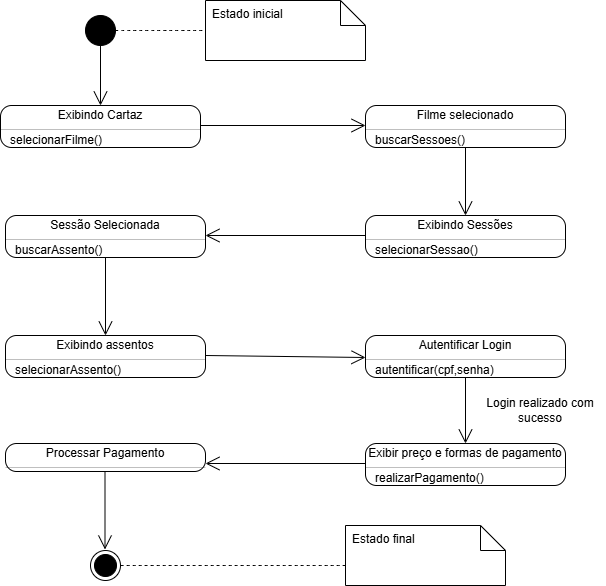

The diagram above was exported from draw.io. Its source (the exported page's mxGraphModel, read from the mxfile embedded in the PNG):
<mxGraphModel dx="2241" dy="749" grid="1" gridSize="10" guides="1" tooltips="1" connect="1" arrows="1" fold="1" page="1" pageScale="1" pageWidth="827" pageHeight="1169" math="0" shadow="0">
  <root>
    <mxCell id="0" />
    <mxCell id="1" parent="0" />
    <mxCell id="dya32C9Ts79lbHi26NKu-4" parent="1" style="ellipse;fillColor=strokeColor;html=1;" value="" vertex="1">
      <mxGeometry height="30" width="30" x="60" y="50" as="geometry" />
    </mxCell>
    <mxCell id="dya32C9Ts79lbHi26NKu-5" parent="1" style="ellipse;html=1;shape=endState;fillColor=strokeColor;" value="" vertex="1">
      <mxGeometry height="30" width="30" x="65" y="585" as="geometry" />
    </mxCell>
    <mxCell id="dya32C9Ts79lbHi26NKu-7" parent="1" style="shape=note2;boundedLbl=1;whiteSpace=wrap;html=1;size=25;verticalAlign=top;align=center;" value="" vertex="1">
      <mxGeometry height="60" width="160" x="180" y="35" as="geometry" />
    </mxCell>
    <mxCell id="dya32C9Ts79lbHi26NKu-8" parent="dya32C9Ts79lbHi26NKu-7" style="resizeWidth=1;part=1;strokeColor=none;fillColor=none;align=left;spacingLeft=5;" value="Estado inicial" vertex="1">
      <mxGeometry height="25" relative="1" width="160" as="geometry" />
    </mxCell>
    <mxCell id="dya32C9Ts79lbHi26NKu-9" edge="1" parent="1" source="dya32C9Ts79lbHi26NKu-4" style="endArrow=none;dashed=1;html=1;rounded=0;fontSize=12;startSize=8;endSize=8;curved=1;exitX=1;exitY=0.5;exitDx=0;exitDy=0;entryX=0;entryY=0.5;entryDx=0;entryDy=0;entryPerimeter=0;" target="dya32C9Ts79lbHi26NKu-7" value="">
      <mxGeometry height="50" relative="1" width="50" as="geometry">
        <mxPoint x="180" y="360" as="sourcePoint" />
        <mxPoint x="230" y="310" as="targetPoint" />
      </mxGeometry>
    </mxCell>
    <mxCell id="dya32C9Ts79lbHi26NKu-11" parent="1" style="shape=note2;boundedLbl=1;whiteSpace=wrap;html=1;size=25;verticalAlign=top;align=center;" value="" vertex="1">
      <mxGeometry height="60" width="160" x="320" y="560" as="geometry" />
    </mxCell>
    <mxCell id="dya32C9Ts79lbHi26NKu-12" parent="dya32C9Ts79lbHi26NKu-11" style="resizeWidth=1;part=1;strokeColor=none;fillColor=none;align=left;spacingLeft=5;" value="Estado final" vertex="1">
      <mxGeometry height="25" relative="1" width="160" as="geometry" />
    </mxCell>
    <mxCell id="dya32C9Ts79lbHi26NKu-13" edge="1" parent="1" style="endArrow=none;dashed=1;html=1;rounded=0;fontSize=12;startSize=8;endSize=8;curved=1;entryX=1;entryY=0.5;entryDx=0;entryDy=0;" target="dya32C9Ts79lbHi26NKu-5" value="">
      <mxGeometry height="50" relative="1" width="50" as="geometry">
        <mxPoint x="320" y="600" as="sourcePoint" />
        <mxPoint x="100" y="600" as="targetPoint" />
      </mxGeometry>
    </mxCell>
    <mxCell id="dya32C9Ts79lbHi26NKu-14" parent="1" style="fontStyle=1;align=center;verticalAlign=middle;childLayout=stackLayout;horizontal=1;horizontalStack=0;resizeParent=1;resizeParentMax=0;resizeLast=0;marginBottom=0;rounded=1;absoluteArcSize=1;arcSize=22;" value="" vertex="1">
      <mxGeometry height="42" width="200" x="-25" y="140" as="geometry" />
    </mxCell>
    <mxCell id="dya32C9Ts79lbHi26NKu-15" parent="dya32C9Ts79lbHi26NKu-14" style="html=1;align=center;spacing=0;verticalAlign=middle;strokeColor=none;fillColor=none;whiteSpace=wrap;" value="Exibindo Cartaz" vertex="1">
      <mxGeometry height="20" width="200" as="geometry" />
    </mxCell>
    <mxCell id="dya32C9Ts79lbHi26NKu-16" parent="dya32C9Ts79lbHi26NKu-14" style="line;strokeWidth=0.25;fillColor=none;align=left;verticalAlign=middle;spacingTop=-1;spacingLeft=3;spacingRight=3;rotatable=0;labelPosition=right;points=[];portConstraint=eastwest;" value="" vertex="1">
      <mxGeometry height="8" width="200" y="20" as="geometry" />
    </mxCell>
    <mxCell id="dya32C9Ts79lbHi26NKu-18" parent="dya32C9Ts79lbHi26NKu-14" style="html=1;align=left;spacing=0;spacingLeft=10;verticalAlign=middle;strokeColor=none;fillColor=none;whiteSpace=wrap;" value="selecionarFilme()" vertex="1">
      <mxGeometry height="14" width="200" y="28" as="geometry" />
    </mxCell>
    <mxCell id="dya32C9Ts79lbHi26NKu-22" parent="1" style="fontStyle=1;align=center;verticalAlign=middle;childLayout=stackLayout;horizontal=1;horizontalStack=0;resizeParent=1;resizeParentMax=0;resizeLast=0;marginBottom=0;rounded=1;absoluteArcSize=1;arcSize=22;" value="" vertex="1">
      <mxGeometry height="42" width="200" x="340" y="140" as="geometry" />
    </mxCell>
    <mxCell id="dya32C9Ts79lbHi26NKu-23" parent="dya32C9Ts79lbHi26NKu-22" style="html=1;align=center;spacing=0;verticalAlign=middle;strokeColor=none;fillColor=none;whiteSpace=wrap;" value="Filme selecionado" vertex="1">
      <mxGeometry height="20" width="200" as="geometry" />
    </mxCell>
    <mxCell id="dya32C9Ts79lbHi26NKu-24" parent="dya32C9Ts79lbHi26NKu-22" style="line;strokeWidth=0.25;fillColor=none;align=left;verticalAlign=middle;spacingTop=-1;spacingLeft=3;spacingRight=3;rotatable=0;labelPosition=right;points=[];portConstraint=eastwest;" value="" vertex="1">
      <mxGeometry height="8" width="200" y="20" as="geometry" />
    </mxCell>
    <mxCell id="dya32C9Ts79lbHi26NKu-25" parent="dya32C9Ts79lbHi26NKu-22" style="html=1;align=left;spacing=0;spacingLeft=10;verticalAlign=middle;strokeColor=none;fillColor=none;whiteSpace=wrap;" value="buscarSessoes()" vertex="1">
      <mxGeometry height="14" width="200" y="28" as="geometry" />
    </mxCell>
    <mxCell id="dya32C9Ts79lbHi26NKu-26" parent="1" style="fontStyle=1;align=center;verticalAlign=middle;childLayout=stackLayout;horizontal=1;horizontalStack=0;resizeParent=1;resizeParentMax=0;resizeLast=0;marginBottom=0;rounded=1;absoluteArcSize=1;arcSize=22;" value="" vertex="1">
      <mxGeometry height="42" width="200" x="340" y="250" as="geometry" />
    </mxCell>
    <mxCell id="dya32C9Ts79lbHi26NKu-27" parent="dya32C9Ts79lbHi26NKu-26" style="html=1;align=center;spacing=0;verticalAlign=middle;strokeColor=none;fillColor=none;whiteSpace=wrap;" value="Exibindo Sessões" vertex="1">
      <mxGeometry height="20" width="200" as="geometry" />
    </mxCell>
    <mxCell id="dya32C9Ts79lbHi26NKu-28" parent="dya32C9Ts79lbHi26NKu-26" style="line;strokeWidth=0.25;fillColor=none;align=left;verticalAlign=middle;spacingTop=-1;spacingLeft=3;spacingRight=3;rotatable=0;labelPosition=right;points=[];portConstraint=eastwest;" value="" vertex="1">
      <mxGeometry height="8" width="200" y="20" as="geometry" />
    </mxCell>
    <mxCell id="dya32C9Ts79lbHi26NKu-29" parent="dya32C9Ts79lbHi26NKu-26" style="html=1;align=left;spacing=0;spacingLeft=10;verticalAlign=middle;strokeColor=none;fillColor=none;whiteSpace=wrap;" value="selecionarSessao()" vertex="1">
      <mxGeometry height="14" width="200" y="28" as="geometry" />
    </mxCell>
    <mxCell id="dya32C9Ts79lbHi26NKu-30" parent="1" style="fontStyle=1;align=center;verticalAlign=middle;childLayout=stackLayout;horizontal=1;horizontalStack=0;resizeParent=1;resizeParentMax=0;resizeLast=0;marginBottom=0;rounded=1;absoluteArcSize=1;arcSize=22;" value="" vertex="1">
      <mxGeometry height="42" width="200" x="-20" y="250" as="geometry" />
    </mxCell>
    <mxCell id="dya32C9Ts79lbHi26NKu-31" parent="dya32C9Ts79lbHi26NKu-30" style="html=1;align=center;spacing=0;verticalAlign=middle;strokeColor=none;fillColor=none;whiteSpace=wrap;" value="Sessão Selecionada" vertex="1">
      <mxGeometry height="20" width="200" as="geometry" />
    </mxCell>
    <mxCell id="dya32C9Ts79lbHi26NKu-32" parent="dya32C9Ts79lbHi26NKu-30" style="line;strokeWidth=0.25;fillColor=none;align=left;verticalAlign=middle;spacingTop=-1;spacingLeft=3;spacingRight=3;rotatable=0;labelPosition=right;points=[];portConstraint=eastwest;" value="" vertex="1">
      <mxGeometry height="8" width="200" y="20" as="geometry" />
    </mxCell>
    <mxCell id="dya32C9Ts79lbHi26NKu-33" parent="dya32C9Ts79lbHi26NKu-30" style="html=1;align=left;spacing=0;spacingLeft=10;verticalAlign=middle;strokeColor=none;fillColor=none;whiteSpace=wrap;" value="buscarAssento()" vertex="1">
      <mxGeometry height="14" width="200" y="28" as="geometry" />
    </mxCell>
    <mxCell id="dya32C9Ts79lbHi26NKu-34" parent="1" style="fontStyle=1;align=center;verticalAlign=middle;childLayout=stackLayout;horizontal=1;horizontalStack=0;resizeParent=1;resizeParentMax=0;resizeLast=0;marginBottom=0;rounded=1;absoluteArcSize=1;arcSize=22;" value="" vertex="1">
      <mxGeometry height="42" width="200" x="-20" y="370" as="geometry" />
    </mxCell>
    <mxCell id="dya32C9Ts79lbHi26NKu-35" parent="dya32C9Ts79lbHi26NKu-34" style="html=1;align=center;spacing=0;verticalAlign=middle;strokeColor=none;fillColor=none;whiteSpace=wrap;" value="Exibindo assentos" vertex="1">
      <mxGeometry height="20" width="200" as="geometry" />
    </mxCell>
    <mxCell id="dya32C9Ts79lbHi26NKu-36" parent="dya32C9Ts79lbHi26NKu-34" style="line;strokeWidth=0.25;fillColor=none;align=left;verticalAlign=middle;spacingTop=-1;spacingLeft=3;spacingRight=3;rotatable=0;labelPosition=right;points=[];portConstraint=eastwest;" value="" vertex="1">
      <mxGeometry height="8" width="200" y="20" as="geometry" />
    </mxCell>
    <mxCell id="dya32C9Ts79lbHi26NKu-37" parent="dya32C9Ts79lbHi26NKu-34" style="html=1;align=left;spacing=0;spacingLeft=10;verticalAlign=middle;strokeColor=none;fillColor=none;whiteSpace=wrap;" value="selecionarAssento()" vertex="1">
      <mxGeometry height="14" width="200" y="28" as="geometry" />
    </mxCell>
    <mxCell id="dya32C9Ts79lbHi26NKu-42" edge="1" parent="1" source="dya32C9Ts79lbHi26NKu-4" style="endArrow=open;endFill=1;endSize=12;html=1;rounded=0;fontSize=12;curved=1;exitX=0.5;exitY=1;exitDx=0;exitDy=0;entryX=0.5;entryY=0;entryDx=0;entryDy=0;" target="dya32C9Ts79lbHi26NKu-15" value="">
      <mxGeometry relative="1" width="160" as="geometry">
        <mxPoint x="110" y="280" as="sourcePoint" />
        <mxPoint x="270" y="280" as="targetPoint" />
      </mxGeometry>
    </mxCell>
    <mxCell id="dya32C9Ts79lbHi26NKu-43" edge="1" parent="1" source="dya32C9Ts79lbHi26NKu-15" style="endArrow=open;endFill=1;endSize=12;html=1;rounded=0;fontSize=12;curved=1;exitX=1;exitY=1;exitDx=0;exitDy=0;entryX=0;entryY=1;entryDx=0;entryDy=0;" target="dya32C9Ts79lbHi26NKu-23" value="">
      <mxGeometry relative="1" width="160" as="geometry">
        <mxPoint x="140" y="450" as="sourcePoint" />
        <mxPoint x="140" y="510" as="targetPoint" />
      </mxGeometry>
    </mxCell>
    <mxCell id="dya32C9Ts79lbHi26NKu-44" edge="1" parent="1" source="dya32C9Ts79lbHi26NKu-25" style="endArrow=open;endFill=1;endSize=12;html=1;rounded=0;fontSize=12;curved=1;exitX=0.5;exitY=1;exitDx=0;exitDy=0;entryX=0.5;entryY=0;entryDx=0;entryDy=0;" target="dya32C9Ts79lbHi26NKu-27" value="">
      <mxGeometry relative="1" width="160" as="geometry">
        <mxPoint x="270" y="250" as="sourcePoint" />
        <mxPoint x="270" y="310" as="targetPoint" />
      </mxGeometry>
    </mxCell>
    <mxCell id="dya32C9Ts79lbHi26NKu-45" edge="1" parent="1" source="dya32C9Ts79lbHi26NKu-27" style="endArrow=open;endFill=1;endSize=12;html=1;rounded=0;fontSize=12;curved=1;exitX=0;exitY=1;exitDx=0;exitDy=0;entryX=1;entryY=1;entryDx=0;entryDy=0;" target="dya32C9Ts79lbHi26NKu-31" value="">
      <mxGeometry relative="1" width="160" as="geometry">
        <mxPoint x="290" y="270" as="sourcePoint" />
        <mxPoint x="290" y="330" as="targetPoint" />
      </mxGeometry>
    </mxCell>
    <mxCell id="dya32C9Ts79lbHi26NKu-46" edge="1" parent="1" source="dya32C9Ts79lbHi26NKu-33" style="endArrow=open;endFill=1;endSize=12;html=1;rounded=0;fontSize=12;curved=1;exitX=0.5;exitY=1;exitDx=0;exitDy=0;entryX=0.5;entryY=0;entryDx=0;entryDy=0;" target="dya32C9Ts79lbHi26NKu-35" value="">
      <mxGeometry relative="1" width="160" as="geometry">
        <mxPoint x="120" y="330" as="sourcePoint" />
        <mxPoint x="120" y="390" as="targetPoint" />
      </mxGeometry>
    </mxCell>
    <mxCell id="dya32C9Ts79lbHi26NKu-47" edge="1" parent="1" source="dya32C9Ts79lbHi26NKu-35" style="endArrow=open;endFill=1;endSize=12;html=1;rounded=0;fontSize=12;curved=1;exitX=1;exitY=1;exitDx=0;exitDy=0;entryX=0;entryY=0.75;entryDx=0;entryDy=0;" value="">
      <mxGeometry relative="1" width="160" as="geometry">
        <mxPoint x="220" y="390" as="sourcePoint" />
        <mxPoint x="340" y="392" as="targetPoint" />
      </mxGeometry>
    </mxCell>
    <mxCell id="jcV2HSj67VSk_ftndZOq-1" parent="1" style="fontStyle=1;align=center;verticalAlign=middle;childLayout=stackLayout;horizontal=1;horizontalStack=0;resizeParent=1;resizeParentMax=0;resizeLast=0;marginBottom=0;rounded=1;absoluteArcSize=1;arcSize=22;" value="" vertex="1">
      <mxGeometry height="42" width="200" x="340" y="478" as="geometry" />
    </mxCell>
    <mxCell id="jcV2HSj67VSk_ftndZOq-2" parent="jcV2HSj67VSk_ftndZOq-1" style="html=1;align=center;spacing=0;verticalAlign=middle;strokeColor=none;fillColor=none;whiteSpace=wrap;" value="Exibir preço e formas de pagamento" vertex="1">
      <mxGeometry height="20" width="200" as="geometry" />
    </mxCell>
    <mxCell id="jcV2HSj67VSk_ftndZOq-3" parent="jcV2HSj67VSk_ftndZOq-1" style="line;strokeWidth=0.25;fillColor=none;align=left;verticalAlign=middle;spacingTop=-1;spacingLeft=3;spacingRight=3;rotatable=0;labelPosition=right;points=[];portConstraint=eastwest;" value="" vertex="1">
      <mxGeometry height="8" width="200" y="20" as="geometry" />
    </mxCell>
    <mxCell id="jcV2HSj67VSk_ftndZOq-4" parent="jcV2HSj67VSk_ftndZOq-1" style="html=1;align=left;spacing=0;spacingLeft=10;verticalAlign=middle;strokeColor=none;fillColor=none;whiteSpace=wrap;" value="realizarPagamento()" vertex="1">
      <mxGeometry height="14" width="200" y="28" as="geometry" />
    </mxCell>
    <mxCell id="jcV2HSj67VSk_ftndZOq-5" parent="1" style="fontStyle=1;align=center;verticalAlign=middle;childLayout=stackLayout;horizontal=1;horizontalStack=0;resizeParent=1;resizeParentMax=0;resizeLast=0;marginBottom=0;rounded=1;absoluteArcSize=1;arcSize=22;" value="" vertex="1">
      <mxGeometry height="28" width="200" x="-20" y="478" as="geometry" />
    </mxCell>
    <mxCell id="jcV2HSj67VSk_ftndZOq-6" parent="jcV2HSj67VSk_ftndZOq-5" style="html=1;align=center;spacing=0;verticalAlign=middle;strokeColor=none;fillColor=none;whiteSpace=wrap;" value="Processar Pagamento" vertex="1">
      <mxGeometry height="20" width="200" as="geometry" />
    </mxCell>
    <mxCell id="jcV2HSj67VSk_ftndZOq-7" parent="jcV2HSj67VSk_ftndZOq-5" style="line;strokeWidth=0.25;fillColor=none;align=left;verticalAlign=middle;spacingTop=-1;spacingLeft=3;spacingRight=3;rotatable=0;labelPosition=right;points=[];portConstraint=eastwest;" value="" vertex="1">
      <mxGeometry height="8" width="200" y="20" as="geometry" />
    </mxCell>
    <mxCell id="jcV2HSj67VSk_ftndZOq-13" edge="1" parent="1" style="endArrow=open;endFill=1;endSize=12;html=1;rounded=0;fontSize=12;curved=1;exitX=0.5;exitY=1;exitDx=0;exitDy=0;entryX=0.5;entryY=0;entryDx=0;entryDy=0;" target="jcV2HSj67VSk_ftndZOq-2" value="">
      <mxGeometry relative="1" width="160" as="geometry">
        <mxPoint x="440" y="410" as="sourcePoint" />
        <mxPoint x="270" y="538" as="targetPoint" />
      </mxGeometry>
    </mxCell>
    <mxCell id="jcV2HSj67VSk_ftndZOq-14" edge="1" parent="1" source="jcV2HSj67VSk_ftndZOq-2" style="endArrow=open;endFill=1;endSize=12;html=1;rounded=0;fontSize=12;curved=1;exitX=0;exitY=1;exitDx=0;exitDy=0;entryX=1;entryY=1;entryDx=0;entryDy=0;" target="jcV2HSj67VSk_ftndZOq-6" value="">
      <mxGeometry relative="1" width="160" as="geometry">
        <mxPoint x="290" y="498" as="sourcePoint" />
        <mxPoint x="290" y="558" as="targetPoint" />
      </mxGeometry>
    </mxCell>
    <mxCell id="jcV2HSj67VSk_ftndZOq-15" edge="1" parent="1" style="endArrow=open;endFill=1;endSize=12;html=1;rounded=0;fontSize=12;curved=1;exitX=0.5;exitY=1;exitDx=0;exitDy=0;entryX=0.5;entryY=0;entryDx=0;entryDy=0;" value="">
      <mxGeometry relative="1" width="160" as="geometry">
        <mxPoint x="79.5" y="506" as="sourcePoint" />
        <mxPoint x="79.5" y="584" as="targetPoint" />
      </mxGeometry>
    </mxCell>
    <mxCell id="jcV2HSj67VSk_ftndZOq-26" parent="1" style="text;html=1;whiteSpace=wrap;strokeColor=none;fillColor=none;align=center;verticalAlign=middle;rounded=0;" value="Login realizado com sucesso" vertex="1">
      <mxGeometry height="30" width="130" x="450" y="430" as="geometry" />
    </mxCell>
    <mxCell id="jcV2HSj67VSk_ftndZOq-36" parent="1" style="fontStyle=1;align=center;verticalAlign=middle;childLayout=stackLayout;horizontal=1;horizontalStack=0;resizeParent=1;resizeParentMax=0;resizeLast=0;marginBottom=0;rounded=1;absoluteArcSize=1;arcSize=22;" value="" vertex="1">
      <mxGeometry height="42" width="200" x="340" y="370" as="geometry" />
    </mxCell>
    <mxCell id="jcV2HSj67VSk_ftndZOq-37" parent="jcV2HSj67VSk_ftndZOq-36" style="html=1;align=center;spacing=0;verticalAlign=middle;strokeColor=none;fillColor=none;whiteSpace=wrap;" value="Autentificar Login" vertex="1">
      <mxGeometry height="20" width="200" as="geometry" />
    </mxCell>
    <mxCell id="jcV2HSj67VSk_ftndZOq-38" parent="jcV2HSj67VSk_ftndZOq-36" style="line;strokeWidth=0.25;fillColor=none;align=left;verticalAlign=middle;spacingTop=-1;spacingLeft=3;spacingRight=3;rotatable=0;labelPosition=right;points=[];portConstraint=eastwest;" value="" vertex="1">
      <mxGeometry height="8" width="200" y="20" as="geometry" />
    </mxCell>
    <mxCell id="jcV2HSj67VSk_ftndZOq-39" parent="jcV2HSj67VSk_ftndZOq-36" style="html=1;align=left;spacing=0;spacingLeft=10;verticalAlign=middle;strokeColor=none;fillColor=none;whiteSpace=wrap;" value="&lt;span style=&quot;text-align: center;&quot;&gt;autentificar(cpf,senha)&lt;/span&gt;" vertex="1">
      <mxGeometry height="14" width="200" y="28" as="geometry" />
    </mxCell>
  </root>
</mxGraphModel>